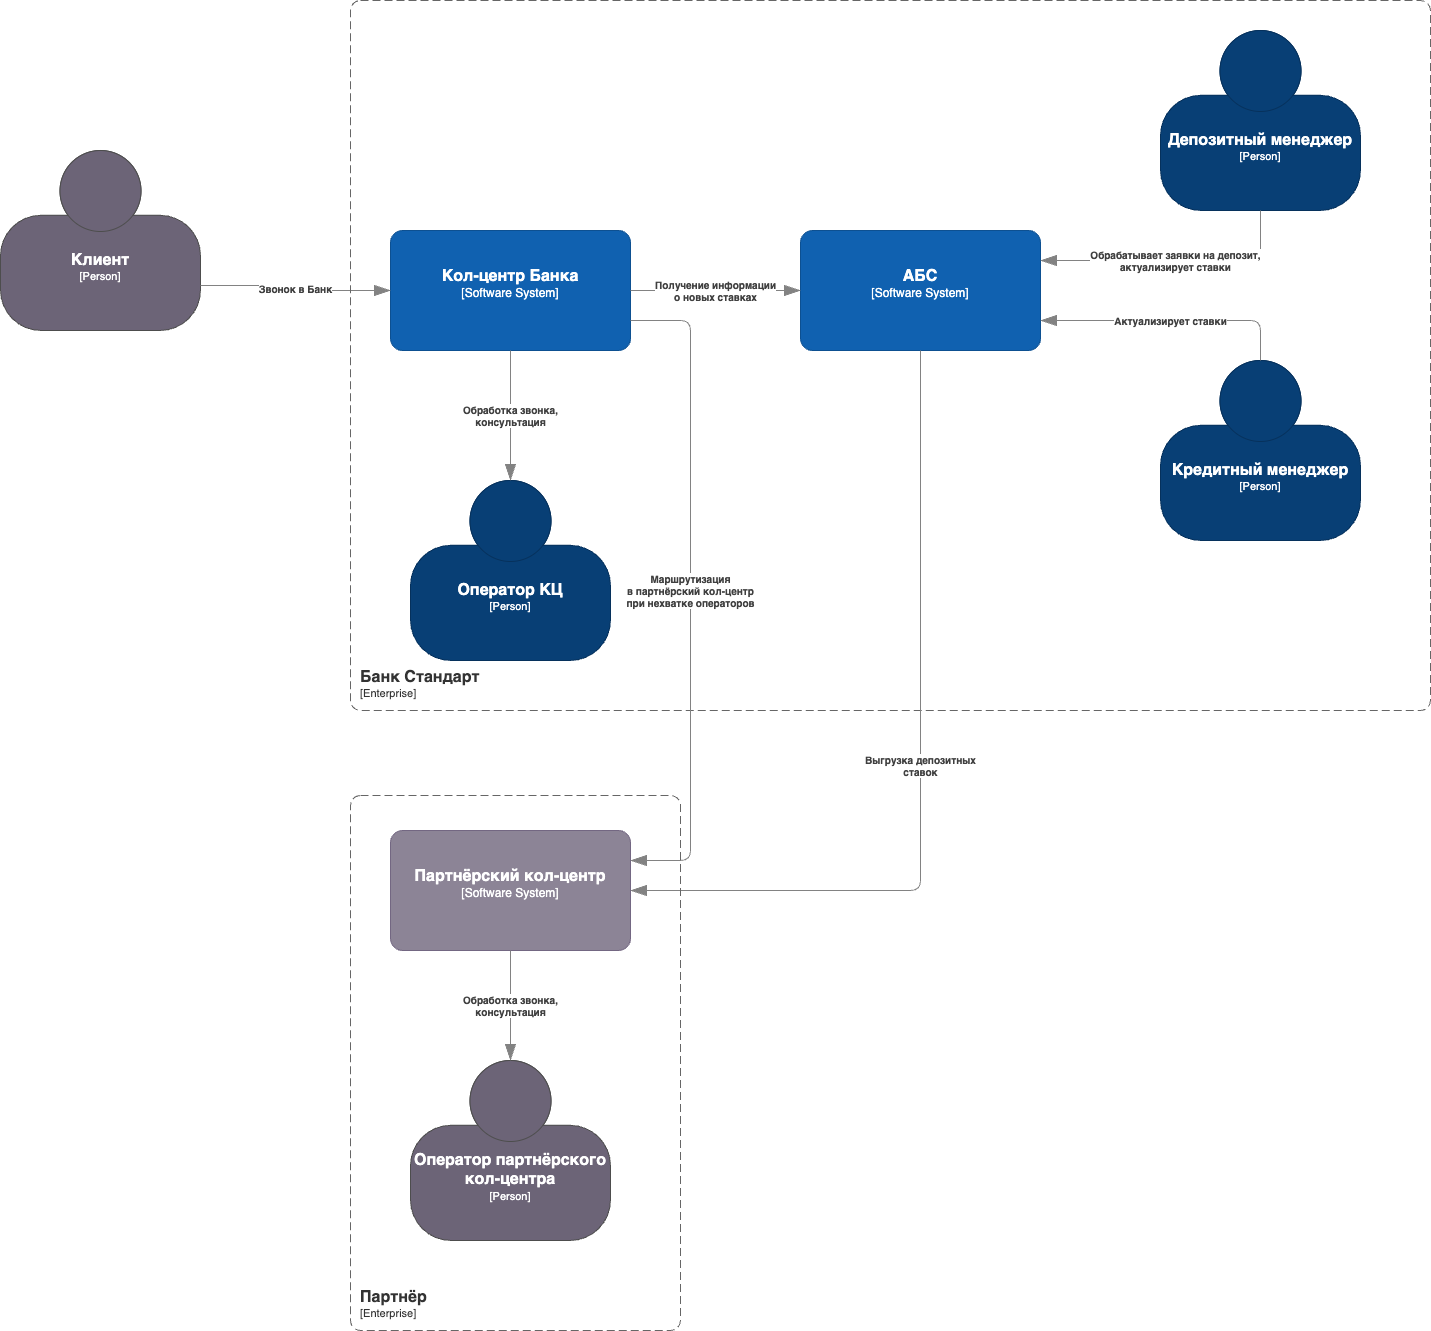

The diagram above was exported from draw.io. Its source (the exported page's mxGraphModel, read from the mxfile embedded in the PNG):
<mxGraphModel dx="1567" dy="1188" grid="1" gridSize="10" guides="1" tooltips="1" connect="1" arrows="1" fold="1" page="1" pageScale="1" pageWidth="1169" pageHeight="827" math="0" shadow="0">
  <root>
    <mxCell id="0" />
    <mxCell id="1" parent="0" />
    <object placeholders="1" c4Name="Клиент" c4Type="Person" c4Description="" label="&lt;font style=&quot;font-size: 16px&quot;&gt;&lt;b&gt;%c4Name%&lt;/b&gt;&lt;/font&gt;&lt;div&gt;[%c4Type%]&lt;/div&gt;&lt;br&gt;&lt;div&gt;&lt;font style=&quot;font-size: 11px&quot;&gt;&lt;font color=&quot;#cccccc&quot;&gt;%c4Description%&lt;/font&gt;&lt;/div&gt;" id="bq0WCWktComMTyobf9eP-5">
      <mxCell style="html=1;fontSize=11;dashed=0;whiteSpace=wrap;fillColor=#6C6477;strokeColor=#4D4D4D;fontColor=#ffffff;shape=mxgraph.c4.person2;align=center;metaEdit=1;points=[[0.5,0,0],[1,0.5,0],[1,0.75,0],[0.75,1,0],[0.5,1,0],[0.25,1,0],[0,0.75,0],[0,0.5,0]];resizable=0;" parent="1" vertex="1">
        <mxGeometry x="60" y="800" width="200" height="180" as="geometry" />
      </mxCell>
    </object>
    <object placeholders="1" c4Name="Кол-центр Банка" c4Type="Software System" c4Description="" label="&lt;font style=&quot;font-size: 16px&quot;&gt;&lt;b&gt;%c4Name%&lt;/b&gt;&lt;/font&gt;&lt;div&gt;[%c4Type%]&lt;/div&gt;&lt;br&gt;&lt;div&gt;&lt;font style=&quot;font-size: 11px&quot;&gt;&lt;font color=&quot;#cccccc&quot;&gt;%c4Description%&lt;/font&gt;&lt;/div&gt;" id="bq0WCWktComMTyobf9eP-8">
      <mxCell style="rounded=1;whiteSpace=wrap;html=1;labelBackgroundColor=none;fillColor=#1061B0;fontColor=#ffffff;align=center;arcSize=10;strokeColor=#0D5091;metaEdit=1;resizable=0;points=[[0.25,0,0],[0.5,0,0],[0.75,0,0],[1,0.25,0],[1,0.5,0],[1,0.75,0],[0.75,1,0],[0.5,1,0],[0.25,1,0],[0,0.75,0],[0,0.5,0],[0,0.25,0]];" parent="1" vertex="1">
        <mxGeometry x="450" y="880" width="240" height="120" as="geometry" />
      </mxCell>
    </object>
    <object placeholders="1" c4Name="Оператор КЦ" c4Type="Person" c4Description="" label="&lt;font style=&quot;font-size: 16px&quot;&gt;&lt;b&gt;%c4Name%&lt;/b&gt;&lt;/font&gt;&lt;div&gt;[%c4Type%]&lt;/div&gt;&lt;br&gt;&lt;div&gt;&lt;font style=&quot;font-size: 11px&quot;&gt;&lt;font color=&quot;#cccccc&quot;&gt;%c4Description%&lt;/font&gt;&lt;/div&gt;" id="bq0WCWktComMTyobf9eP-10">
      <mxCell style="html=1;fontSize=11;dashed=0;whiteSpace=wrap;fillColor=#083F75;strokeColor=#06315C;fontColor=#ffffff;shape=mxgraph.c4.person2;align=center;metaEdit=1;points=[[0.5,0,0],[1,0.5,0],[1,0.75,0],[0.75,1,0],[0.5,1,0],[0.25,1,0],[0,0.75,0],[0,0.5,0]];resizable=0;" parent="1" vertex="1">
        <mxGeometry x="470" y="1130" width="200" height="180" as="geometry" />
      </mxCell>
    </object>
    <object placeholders="1" c4Type="Relationship" c4Description="Обработка звонка,&#10;консультация" label="&lt;div style=&quot;text-align: left&quot;&gt;&lt;div style=&quot;text-align: center&quot;&gt;&lt;b&gt;%c4Description%&lt;/b&gt;&lt;/div&gt;" id="bq0WCWktComMTyobf9eP-11">
      <mxCell style="endArrow=blockThin;html=1;fontSize=10;fontColor=#404040;strokeWidth=1;endFill=1;strokeColor=#828282;elbow=vertical;metaEdit=1;endSize=14;startSize=14;jumpStyle=arc;jumpSize=16;rounded=0;edgeStyle=orthogonalEdgeStyle;exitX=0.5;exitY=1;exitDx=0;exitDy=0;exitPerimeter=0;entryX=0.5;entryY=0;entryDx=0;entryDy=0;entryPerimeter=0;" parent="1" source="bq0WCWktComMTyobf9eP-8" target="bq0WCWktComMTyobf9eP-10" edge="1">
        <mxGeometry width="240" relative="1" as="geometry">
          <mxPoint x="270" y="1090" as="sourcePoint" />
          <mxPoint x="720" y="1060" as="targetPoint" />
        </mxGeometry>
      </mxCell>
    </object>
    <object placeholders="1" c4Type="Relationship" c4Description="Звонок в Банк" label="&lt;div style=&quot;text-align: left&quot;&gt;&lt;div style=&quot;text-align: center&quot;&gt;&lt;b&gt;%c4Description%&lt;/b&gt;&lt;/div&gt;" id="bq0WCWktComMTyobf9eP-12">
      <mxCell style="endArrow=blockThin;html=1;fontSize=10;fontColor=#404040;strokeWidth=1;endFill=1;strokeColor=#828282;elbow=vertical;metaEdit=1;endSize=14;startSize=14;jumpStyle=arc;jumpSize=16;rounded=1;edgeStyle=orthogonalEdgeStyle;entryX=0;entryY=0.5;entryDx=0;entryDy=0;entryPerimeter=0;curved=0;exitX=1;exitY=0.75;exitDx=0;exitDy=0;exitPerimeter=0;" parent="1" source="bq0WCWktComMTyobf9eP-5" target="bq0WCWktComMTyobf9eP-8" edge="1">
        <mxGeometry width="240" relative="1" as="geometry">
          <mxPoint x="120" y="1090" as="sourcePoint" />
          <mxPoint x="390" y="1090" as="targetPoint" />
        </mxGeometry>
      </mxCell>
    </object>
    <object placeholders="1" c4Name="АБС" c4Type="Software System" c4Description="" label="&lt;font style=&quot;font-size: 16px&quot;&gt;&lt;b&gt;%c4Name%&lt;/b&gt;&lt;/font&gt;&lt;div&gt;[%c4Type%]&lt;/div&gt;&lt;br&gt;&lt;div&gt;&lt;font style=&quot;font-size: 11px&quot;&gt;&lt;font color=&quot;#cccccc&quot;&gt;%c4Description%&lt;/font&gt;&lt;/div&gt;" id="bq0WCWktComMTyobf9eP-13">
      <mxCell style="rounded=1;whiteSpace=wrap;html=1;labelBackgroundColor=none;fillColor=#1061B0;fontColor=#ffffff;align=center;arcSize=10;strokeColor=#0D5091;metaEdit=1;resizable=0;points=[[0.25,0,0],[0.5,0,0],[0.75,0,0],[1,0.25,0],[1,0.5,0],[1,0.75,0],[0.75,1,0],[0.5,1,0],[0.25,1,0],[0,0.75,0],[0,0.5,0],[0,0.25,0]];" parent="1" vertex="1">
        <mxGeometry x="860" y="880" width="240" height="120" as="geometry" />
      </mxCell>
    </object>
    <object placeholders="1" c4Type="Relationship" c4Description="Получение информации&#10;о новых ставках" label="&lt;div style=&quot;text-align: left&quot;&gt;&lt;div style=&quot;text-align: center&quot;&gt;&lt;b&gt;%c4Description%&lt;/b&gt;&lt;/div&gt;" id="bq0WCWktComMTyobf9eP-18">
      <mxCell style="endArrow=blockThin;html=1;fontSize=10;fontColor=#404040;strokeWidth=1;endFill=1;strokeColor=#828282;elbow=vertical;metaEdit=1;endSize=14;startSize=14;jumpStyle=arc;jumpSize=16;rounded=1;edgeStyle=orthogonalEdgeStyle;exitX=1;exitY=0.5;exitDx=0;exitDy=0;exitPerimeter=0;entryX=0;entryY=0.5;entryDx=0;entryDy=0;entryPerimeter=0;curved=0;" parent="1" source="bq0WCWktComMTyobf9eP-8" target="bq0WCWktComMTyobf9eP-13" edge="1">
        <mxGeometry width="240" relative="1" as="geometry">
          <mxPoint x="740" y="870" as="sourcePoint" />
          <mxPoint x="980" y="870" as="targetPoint" />
        </mxGeometry>
      </mxCell>
    </object>
    <object placeholders="1" c4Name="Банк Стандарт" c4Type="EnterpriseScopeBoundary" c4Application="Enterprise" label="&lt;font style=&quot;font-size: 16px&quot;&gt;&lt;b&gt;&lt;div style=&quot;text-align: left&quot;&gt;%c4Name%&lt;/div&gt;&lt;/b&gt;&lt;/font&gt;&lt;div style=&quot;text-align: left&quot;&gt;[%c4Application%]&lt;/div&gt;" id="bq0WCWktComMTyobf9eP-27">
      <mxCell style="rounded=1;fontSize=11;whiteSpace=wrap;html=1;dashed=1;arcSize=20;fillColor=none;strokeColor=#666666;fontColor=#333333;labelBackgroundColor=none;align=left;verticalAlign=bottom;labelBorderColor=none;spacingTop=0;spacing=10;dashPattern=8 4;metaEdit=1;rotatable=0;perimeter=rectanglePerimeter;noLabel=0;labelPadding=0;allowArrows=0;connectable=0;expand=0;recursiveResize=0;editable=1;pointerEvents=0;absoluteArcSize=1;points=[[0.25,0,0],[0.5,0,0],[0.75,0,0],[1,0.25,0],[1,0.5,0],[1,0.75,0],[0.75,1,0],[0.5,1,0],[0.25,1,0],[0,0.75,0],[0,0.5,0],[0,0.25,0]];" parent="1" vertex="1">
        <mxGeometry x="410" y="650" width="1080" height="710" as="geometry" />
      </mxCell>
    </object>
    <object placeholders="1" c4Name="Депозитный менеджер" c4Type="Person" c4Description="" label="&lt;font style=&quot;font-size: 16px&quot;&gt;&lt;b&gt;%c4Name%&lt;/b&gt;&lt;/font&gt;&lt;div&gt;[%c4Type%]&lt;/div&gt;&lt;br&gt;&lt;div&gt;&lt;font style=&quot;font-size: 11px&quot;&gt;&lt;font color=&quot;#cccccc&quot;&gt;%c4Description%&lt;/font&gt;&lt;/div&gt;" id="R1AoQbk9PVPL1YbX5Xx0-1">
      <mxCell style="html=1;fontSize=11;dashed=0;whiteSpace=wrap;fillColor=#083F75;strokeColor=#06315C;fontColor=#ffffff;shape=mxgraph.c4.person2;align=center;metaEdit=1;points=[[0.5,0,0],[1,0.5,0],[1,0.75,0],[0.75,1,0],[0.5,1,0],[0.25,1,0],[0,0.75,0],[0,0.5,0]];resizable=0;" parent="1" vertex="1">
        <mxGeometry x="1220" y="680" width="200" height="180" as="geometry" />
      </mxCell>
    </object>
    <object placeholders="1" c4Name="Кредитный менеджер" c4Type="Person" c4Description="" label="&lt;font style=&quot;font-size: 16px&quot;&gt;&lt;b&gt;%c4Name%&lt;/b&gt;&lt;/font&gt;&lt;div&gt;[%c4Type%]&lt;/div&gt;&lt;br&gt;&lt;div&gt;&lt;font style=&quot;font-size: 11px&quot;&gt;&lt;font color=&quot;#cccccc&quot;&gt;%c4Description%&lt;/font&gt;&lt;/div&gt;" id="R1AoQbk9PVPL1YbX5Xx0-2">
      <mxCell style="html=1;fontSize=11;dashed=0;whiteSpace=wrap;fillColor=#083F75;strokeColor=#06315C;fontColor=#ffffff;shape=mxgraph.c4.person2;align=center;metaEdit=1;points=[[0.5,0,0],[1,0.5,0],[1,0.75,0],[0.75,1,0],[0.5,1,0],[0.25,1,0],[0,0.75,0],[0,0.5,0]];resizable=0;" parent="1" vertex="1">
        <mxGeometry x="1220" y="1010" width="200" height="180" as="geometry" />
      </mxCell>
    </object>
    <object placeholders="1" c4Type="Relationship" c4Description="Обрабатывает заявки на депозит,&#10;актуализирует ставки" label="&lt;div style=&quot;text-align: left&quot;&gt;&lt;div style=&quot;text-align: center&quot;&gt;&lt;b&gt;%c4Description%&lt;/b&gt;&lt;/div&gt;" id="R1AoQbk9PVPL1YbX5Xx0-3">
      <mxCell style="endArrow=blockThin;html=1;fontSize=10;fontColor=#404040;strokeWidth=1;endFill=1;strokeColor=#828282;elbow=vertical;metaEdit=1;endSize=14;startSize=14;jumpStyle=arc;jumpSize=16;rounded=1;edgeStyle=orthogonalEdgeStyle;exitX=0.5;exitY=1;exitDx=0;exitDy=0;exitPerimeter=0;entryX=1;entryY=0.25;entryDx=0;entryDy=0;entryPerimeter=0;curved=0;" parent="1" source="R1AoQbk9PVPL1YbX5Xx0-1" target="bq0WCWktComMTyobf9eP-13" edge="1">
        <mxGeometry width="240" relative="1" as="geometry">
          <mxPoint x="1210" y="720" as="sourcePoint" />
          <mxPoint x="1450" y="720" as="targetPoint" />
        </mxGeometry>
      </mxCell>
    </object>
    <object placeholders="1" c4Type="Relationship" c4Description="Актуализирует ставки" label="&lt;div style=&quot;text-align: left&quot;&gt;&lt;div style=&quot;text-align: center&quot;&gt;&lt;b&gt;%c4Description%&lt;/b&gt;&lt;/div&gt;" id="R1AoQbk9PVPL1YbX5Xx0-4">
      <mxCell style="endArrow=blockThin;html=1;fontSize=10;fontColor=#404040;strokeWidth=1;endFill=1;strokeColor=#828282;elbow=vertical;metaEdit=1;endSize=14;startSize=14;jumpStyle=arc;jumpSize=16;rounded=1;edgeStyle=orthogonalEdgeStyle;align=center;verticalAlign=middle;fontFamily=Helvetica;labelBackgroundColor=default;curved=0;exitX=0.5;exitY=0;exitDx=0;exitDy=0;exitPerimeter=0;entryX=1;entryY=0.75;entryDx=0;entryDy=0;entryPerimeter=0;" parent="1" source="R1AoQbk9PVPL1YbX5Xx0-2" target="bq0WCWktComMTyobf9eP-13" edge="1">
        <mxGeometry width="240" relative="1" as="geometry">
          <mxPoint x="1290" y="720" as="sourcePoint" />
          <mxPoint x="1530" y="720" as="targetPoint" />
        </mxGeometry>
      </mxCell>
    </object>
    <object placeholders="1" c4Name="Оператор партнёрского кол-центра" c4Type="Person" c4Description="" label="&lt;font style=&quot;font-size: 16px&quot;&gt;&lt;b&gt;%c4Name%&lt;/b&gt;&lt;/font&gt;&lt;div&gt;[%c4Type%]&lt;/div&gt;&lt;br&gt;&lt;div&gt;&lt;font style=&quot;font-size: 11px&quot;&gt;&lt;font color=&quot;#cccccc&quot;&gt;%c4Description%&lt;/font&gt;&lt;/div&gt;" id="DKUr1Y09MOpCfefBNryS-1">
      <mxCell style="html=1;fontSize=11;dashed=0;whiteSpace=wrap;fillColor=#6C6477;strokeColor=#4D4D4D;fontColor=#ffffff;shape=mxgraph.c4.person2;align=center;metaEdit=1;points=[[0.5,0,0],[1,0.5,0],[1,0.75,0],[0.75,1,0],[0.5,1,0],[0.25,1,0],[0,0.75,0],[0,0.5,0]];resizable=0;" vertex="1" parent="1">
        <mxGeometry x="470" y="1710" width="200" height="180" as="geometry" />
      </mxCell>
    </object>
    <object placeholders="1" c4Name="Партнёрский кол-центр" c4Type="Software System" c4Description="" label="&lt;font style=&quot;font-size: 16px&quot;&gt;&lt;b&gt;%c4Name%&lt;/b&gt;&lt;/font&gt;&lt;div&gt;[%c4Type%]&lt;/div&gt;&lt;br&gt;&lt;div&gt;&lt;font style=&quot;font-size: 11px&quot;&gt;&lt;font color=&quot;#cccccc&quot;&gt;%c4Description%&lt;/font&gt;&lt;/div&gt;" id="DKUr1Y09MOpCfefBNryS-2">
      <mxCell style="rounded=1;whiteSpace=wrap;html=1;labelBackgroundColor=none;fillColor=#8C8496;fontColor=#ffffff;align=center;arcSize=10;strokeColor=#736782;metaEdit=1;resizable=0;points=[[0.25,0,0],[0.5,0,0],[0.75,0,0],[1,0.25,0],[1,0.5,0],[1,0.75,0],[0.75,1,0],[0.5,1,0],[0.25,1,0],[0,0.75,0],[0,0.5,0],[0,0.25,0]];" vertex="1" parent="1">
        <mxGeometry x="450" y="1480" width="240" height="120" as="geometry" />
      </mxCell>
    </object>
    <object placeholders="1" c4Type="Relationship" c4Description="Выгрузка депозитных&#10;ставок" label="&lt;div style=&quot;text-align: left&quot;&gt;&lt;div style=&quot;text-align: center&quot;&gt;&lt;b&gt;%c4Description%&lt;/b&gt;&lt;/div&gt;" id="DKUr1Y09MOpCfefBNryS-3">
      <mxCell style="endArrow=blockThin;html=1;fontSize=10;fontColor=#404040;strokeWidth=1;endFill=1;strokeColor=#828282;elbow=vertical;metaEdit=1;endSize=14;startSize=14;jumpStyle=arc;jumpSize=16;rounded=1;edgeStyle=orthogonalEdgeStyle;exitX=0.5;exitY=1;exitDx=0;exitDy=0;exitPerimeter=0;entryX=1;entryY=0.5;entryDx=0;entryDy=0;entryPerimeter=0;curved=0;" edge="1" parent="1" source="bq0WCWktComMTyobf9eP-13" target="DKUr1Y09MOpCfefBNryS-2">
        <mxGeometry width="240" relative="1" as="geometry">
          <mxPoint x="930" y="1670" as="sourcePoint" />
          <mxPoint x="1170" y="1670" as="targetPoint" />
        </mxGeometry>
      </mxCell>
    </object>
    <object placeholders="1" c4Type="Relationship" c4Description="Обработка звонка,&#10;консультация" label="&lt;div style=&quot;text-align: left&quot;&gt;&lt;div style=&quot;text-align: center&quot;&gt;&lt;b&gt;%c4Description%&lt;/b&gt;&lt;/div&gt;" id="DKUr1Y09MOpCfefBNryS-4">
      <mxCell style="endArrow=blockThin;html=1;fontSize=10;fontColor=#404040;strokeWidth=1;endFill=1;strokeColor=#828282;elbow=vertical;metaEdit=1;endSize=14;startSize=14;jumpStyle=arc;jumpSize=16;rounded=0;edgeStyle=orthogonalEdgeStyle;exitX=0.5;exitY=1;exitDx=0;exitDy=0;exitPerimeter=0;entryX=0.5;entryY=0;entryDx=0;entryDy=0;entryPerimeter=0;" edge="1" parent="1" source="DKUr1Y09MOpCfefBNryS-2" target="DKUr1Y09MOpCfefBNryS-1">
        <mxGeometry width="240" relative="1" as="geometry">
          <mxPoint x="580" y="1010" as="sourcePoint" />
          <mxPoint x="580" y="1140" as="targetPoint" />
        </mxGeometry>
      </mxCell>
    </object>
    <object placeholders="1" c4Type="Relationship" c4Description="Маршрутизация&#10;в партнёрский кол-центр&#10;при нехватке операторов" label="&lt;div style=&quot;text-align: left&quot;&gt;&lt;div style=&quot;text-align: center&quot;&gt;&lt;b&gt;%c4Description%&lt;/b&gt;&lt;/div&gt;" id="DKUr1Y09MOpCfefBNryS-6">
      <mxCell style="endArrow=blockThin;html=1;fontSize=10;fontColor=#404040;strokeWidth=1;endFill=1;strokeColor=#828282;elbow=vertical;metaEdit=1;endSize=14;startSize=14;jumpStyle=arc;jumpSize=16;rounded=1;edgeStyle=orthogonalEdgeStyle;exitX=1;exitY=0.75;exitDx=0;exitDy=0;exitPerimeter=0;entryX=1;entryY=0.25;entryDx=0;entryDy=0;entryPerimeter=0;curved=0;" edge="1" parent="1" source="bq0WCWktComMTyobf9eP-8" target="DKUr1Y09MOpCfefBNryS-2">
        <mxGeometry width="240" relative="1" as="geometry">
          <mxPoint x="30" y="1230" as="sourcePoint" />
          <mxPoint x="270" y="1230" as="targetPoint" />
          <Array as="points">
            <mxPoint x="750" y="970" />
            <mxPoint x="750" y="1510" />
          </Array>
        </mxGeometry>
      </mxCell>
    </object>
    <object placeholders="1" c4Name="Партнёр" c4Type="EnterpriseScopeBoundary" c4Application="Enterprise" label="&lt;font style=&quot;font-size: 16px&quot;&gt;&lt;b&gt;&lt;div style=&quot;text-align: left&quot;&gt;%c4Name%&lt;/div&gt;&lt;/b&gt;&lt;/font&gt;&lt;div style=&quot;text-align: left&quot;&gt;[%c4Application%]&lt;/div&gt;" id="DKUr1Y09MOpCfefBNryS-9">
      <mxCell style="rounded=1;fontSize=11;whiteSpace=wrap;html=1;dashed=1;arcSize=20;fillColor=none;strokeColor=#666666;fontColor=#333333;labelBackgroundColor=none;align=left;verticalAlign=bottom;labelBorderColor=none;spacingTop=0;spacing=10;dashPattern=8 4;metaEdit=1;rotatable=0;perimeter=rectanglePerimeter;noLabel=0;labelPadding=0;allowArrows=0;connectable=0;expand=0;recursiveResize=0;editable=1;pointerEvents=0;absoluteArcSize=1;points=[[0.25,0,0],[0.5,0,0],[0.75,0,0],[1,0.25,0],[1,0.5,0],[1,0.75,0],[0.75,1,0],[0.5,1,0],[0.25,1,0],[0,0.75,0],[0,0.5,0],[0,0.25,0]];" vertex="1" parent="1">
        <mxGeometry x="410" y="1445" width="330" height="535" as="geometry" />
      </mxCell>
    </object>
  </root>
</mxGraphModel>